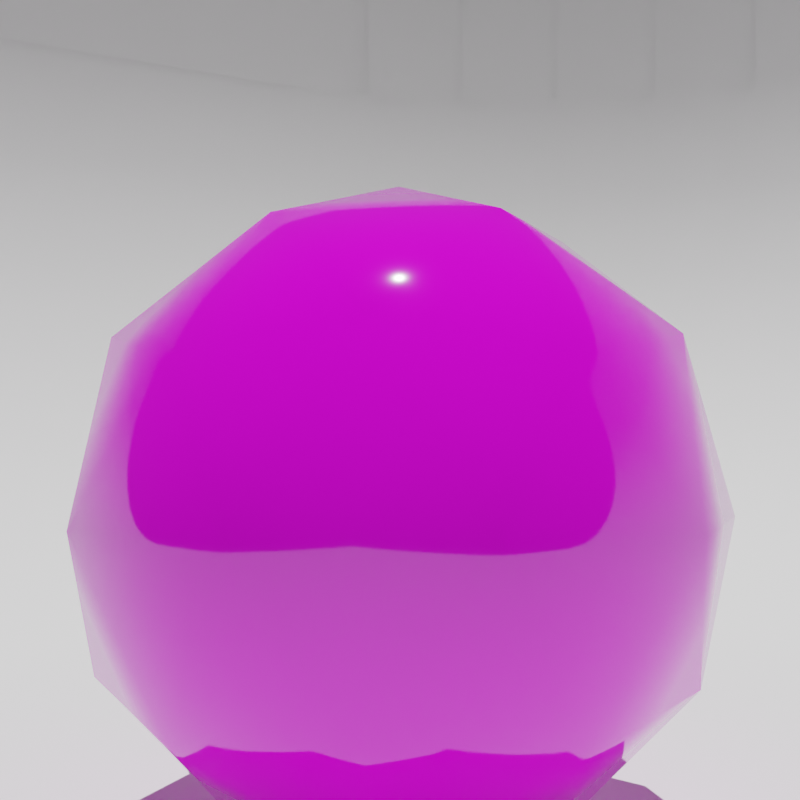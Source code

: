 # Source: Enemy_0.blend  (saved by Blender 2.83.19; exported with 4.5.12 LTS)
import bpy
from mathutils import Matrix  # noqa: F401  (used for matrix-valued properties, if any)

bpy.ops.wm.read_factory_settings(use_empty=True)
scene = bpy.context.scene
scene.name = 'Scene'

# ---- collections
col_collection = bpy.data.collections.new('Collection'); scene.collection.children.link(col_collection)

# ---- images (referenced by path relative to the original .blend; pixels are not part of the script)
import os
ASSET_DIR = os.environ.get("B2B_ASSET_DIR", "")  # directory of the original .blend (textures are referenced by path, not embedded)
HERE = os.path.dirname(os.path.abspath(__file__))  # packed textures are extracted next to this script under _unpacked/

def load_image(name, relpath, width, height, colorspace="sRGB"):
    """Load a texture the original file referenced (path relative to the .blend, or extracted next to this script)."""
    p = next((c for c in (os.path.join(HERE, relpath), os.path.join(ASSET_DIR, relpath)) if relpath and os.path.exists(c)), "")
    if p:
        img = bpy.data.images.load(p, check_existing=True)
        img.name = name
    else:  # same state as the original file: an image datablock whose file is absent (Cycles renders it pink)
        img = bpy.data.images.new(name, width, height)
        img.source = "FILE"
        img.filepath = "//" + (relpath or name)
    img.colorspace_settings.name = colorspace
    return img
img_colortexture_png_001 = load_image('colorTexture.png.001', 'colorTexture.png', 1024, 1024, 'sRGB')

# ---- materials (node trees are filled in below, after node groups)
mat_x = bpy.data.materials.new('材质')

# ---- material node trees
mat_x.use_nodes = True; mat_x.node_tree.nodes.clear()
_N = mat_x.node_tree.nodes; _L = mat_x.node_tree.links
n0 = _N.new('ShaderNodeBsdfPrincipled'); n0.name = 'Principled BSDF'; n0.location = (10, 300)
n0.distribution = 'GGX'
n0.subsurface_method = 'BURLEY'
n0.inputs[2].default_value = 0.05584
n0.inputs[3].default_value = 1.45
n0.inputs[13].default_value = 0.7961
n0.inputs[27].default_value = (0.0, 0.0, 0.0, 1.0)
n0.inputs[28].default_value = 1.0
n1 = _N.new('ShaderNodeOutputMaterial'); n1.name = 'Material Output'; n1.location = (300, 300)
n2 = _N.new('ShaderNodeTexImage'); n2.name = '图像纹理'; n2.location = (-364, 224)
n2.image = img_colortexture_png_001
_L.new(n0.outputs[0], n1.inputs[0])
_L.new(n2.outputs[0], n0.inputs[0])
n1.is_active_output = True

# ---- world
world_world = bpy.data.worlds.new('World'); scene.world = world_world
world_world.use_nodes = True; world_world.node_tree.nodes.clear()
_N = world_world.node_tree.nodes; _L = world_world.node_tree.links
n0 = _N.new('ShaderNodeOutputWorld'); n0.name = 'World Output'; n0.location = (300, 300)
n1 = _N.new('ShaderNodeBackground'); n1.name = 'Background'; n1.location = (10, 300)
n1.inputs[0].default_value = (0.05088, 0.05088, 0.05088, 1.0)
_L.new(n1.outputs[0], n0.inputs[0])
n0.is_active_output = True
world_world.color = (0.05088, 0.05088, 0.05088)
world_world.use_sun_shadow = False
world_world.sun_shadow_jitter_overblur = 0.0

# ---- cameras
cam_x = bpy.data.cameras.new('相机')

# ---- lights
light_x = bpy.data.lights.new('日光', 'SUN')
light_x.transmission_factor = 0.0
light_x.energy = 4.0
light_x.shadow_soft_size = 0.125

# ---- meshes
me_004 = bpy.data.meshes.new('平面.004')
me_004.from_pydata([(0.0, 0.0, -0.01618), (-2.08, -0.9261, 1.391), (-1.524, 1.692, 1.391), (1.138, 1.972, 1.391), (2.227, -0.4734, 1.391), (0.238, -2.264, 1.391), (-2.227, 0.4734, 3.668), (-0.238, 2.264, 3.668), (2.08, 0.9261, 3.668), (1.524, -1.692, 3.668), (-1.138, -1.972, 3.668), (0.0, 0.0, 5.075), (-0.8955, 0.9946, 0.364), (-1.223, -0.5444, 0.364), (-2.118, 0.4502, 1.191), (-1.083, -1.875, 1.191), (0.1399, -1.331, 0.364), (0.6692, 1.159, 0.364), (-0.2264, 2.154, 1.191), (1.309, -0.2783, 0.364), (1.978, 0.8808, 1.191), (1.449, -1.609, 1.191), (-1.892, -1.703, 2.53), (-0.5293, -2.49, 2.53), (-2.205, 1.273, 2.53), (-2.532, -0.2661, 2.53), (0.5293, 2.49, 2.53), (-1.035, 2.326, 2.53), (2.532, 0.2661, 2.53), (1.892, 1.703, 2.53), (1.035, -2.326, 2.53), (2.205, -1.273, 2.53), (-1.978, -0.8808, 3.868), (-1.449, 1.609, 3.868), (1.083, 1.875, 3.868), (2.118, -0.4502, 3.868), (0.2264, -2.154, 3.868), (-1.309, 0.2783, 4.695), (-0.6692, -1.159, 4.695), (-0.1399, 1.331, 4.695), (1.223, 0.5444, 4.695), (0.8955, -0.9946, 4.695)], [], [(0, 13, 12), (1, 13, 15), (0, 12, 17), (0, 17, 19), (0, 19, 16), (1, 15, 22), (2, 14, 24), (3, 18, 26), (4, 20, 28), (5, 21, 30), (1, 22, 25), (2, 24, 27), (3, 26, 29), (4, 28, 31), (5, 30, 23), (6, 32, 37), (7, 33, 39), (8, 34, 40), (9, 35, 41), (10, 36, 38), (38, 41, 11), (38, 36, 41), (36, 9, 41), (41, 40, 11), (41, 35, 40), (35, 8, 40), (40, 39, 11), (40, 34, 39), (34, 7, 39), (39, 37, 11), (39, 33, 37), (33, 6, 37), (37, 38, 11), (37, 32, 38), (32, 10, 38), (23, 36, 10), (23, 30, 36), (30, 9, 36), (31, 35, 9), (31, 28, 35), (28, 8, 35), (29, 34, 8), (29, 26, 34), (26, 7, 34), (27, 33, 7), (27, 24, 33), (24, 6, 33), (25, 32, 6), (25, 22, 32), (22, 10, 32), (30, 31, 9), (30, 21, 31), (21, 4, 31), (28, 29, 8), (28, 20, 29), (20, 3, 29), (26, 27, 7), (26, 18, 27), (18, 2, 27), (24, 25, 6), (24, 14, 25), (14, 1, 25), (22, 23, 10), (22, 15, 23), (15, 5, 23), (16, 21, 5), (16, 19, 21), (19, 4, 21), (19, 20, 4), (19, 17, 20), (17, 3, 20), (17, 18, 3), (17, 12, 18), (12, 2, 18), (15, 16, 5), (15, 13, 16), (13, 0, 16), (12, 14, 2), (12, 13, 14), (13, 1, 14)])
me_004.polygons.foreach_set('use_smooth', [True] * 80)
_uv = me_004.uv_layers.new(name='UV 贴图')
_uv.uv.foreach_set('vector', [0.577, 0.7237, 0.5731, 0.7303, 0.5808, 0.7303, 0.5693, 0.737, 0.5654, 0.7303, 0.5616, 0.737, 0.5153, 0.7237, 0.5115, 0.7303, 0.5192, 0.7303, 0.5307, 0.7237, 0.5269, 0.7303, 0.5346, 0.7303, 0.5461, 0.7237, 0.5423, 0.7303, 0.55, 0.7303, 0.5693, 0.737, 0.5616, 0.737, 0.5654, 0.7437, 0.5847, 0.737, 0.577, 0.737, 0.5808, 0.7437, 0.523, 0.737, 0.5153, 0.737, 0.5192, 0.7437, 0.5384, 0.737, 0.5307, 0.737, 0.5346, 0.7437, 0.5539, 0.737, 0.5461, 0.737, 0.55, 0.7437, 0.5693, 0.737, 0.5654, 0.7437, 0.5731, 0.7437, 0.5847, 0.737, 0.5808, 0.7437, 0.5885, 0.7437, 0.523, 0.737, 0.5192, 0.7437, 0.5269, 0.7437, 0.5384, 0.737, 0.5346, 0.7437, 0.5423, 0.7437, 0.5539, 0.737, 0.55, 0.7437, 0.5577, 0.7437, 0.577, 0.7504, 0.5693, 0.7504, 0.5731, 0.757, 0.5924, 0.7504, 0.5847, 0.7504, 0.5885, 0.757, 0.5307, 0.7504, 0.523, 0.7504, 0.5269, 0.757, 0.5461, 0.7504, 0.5384, 0.7504, 0.5423, 0.757, 0.5616, 0.7504, 0.5539, 0.7504, 0.5577, 0.757, 0.5577, 0.757, 0.55, 0.757, 0.5539, 0.7637, 0.5577, 0.757, 0.5539, 0.7504, 0.55, 0.757, 0.5539, 0.7504, 0.5461, 0.7504, 0.55, 0.757, 0.5423, 0.757, 0.5346, 0.757, 0.5384, 0.7637, 0.5423, 0.757, 0.5384, 0.7504, 0.5346, 0.757, 0.5384, 0.7504, 0.5307, 0.7504, 0.5346, 0.757, 0.5269, 0.757, 0.5192, 0.757, 0.523, 0.7637, 0.5269, 0.757, 0.523, 0.7504, 0.5192, 0.757, 0.523, 0.7504, 0.5153, 0.7504, 0.5192, 0.757, 0.5885, 0.757, 0.5808, 0.757, 0.5847, 0.7637, 0.5885, 0.757, 0.5847, 0.7504, 0.5808, 0.757, 0.5847, 0.7504, 0.577, 0.7504, 0.5808, 0.757, 0.5731, 0.757, 0.5654, 0.757, 0.5693, 0.7637, 0.5731, 0.757, 0.5693, 0.7504, 0.5654, 0.757, 0.5693, 0.7504, 0.5616, 0.7504, 0.5654, 0.757, 0.5577, 0.7437, 0.5539, 0.7504, 0.5616, 0.7504, 0.1452, 0.9449, 0.1375, 0.9449, 0.1414, 0.9516, 0.55, 0.7437, 0.5461, 0.7504, 0.5539, 0.7504, 0.5423, 0.7437, 0.5384, 0.7504, 0.5461, 0.7504, 0.5423, 0.7437, 0.5346, 0.7437, 0.5384, 0.7504, 0.5346, 0.7437, 0.5307, 0.7504, 0.5384, 0.7504, 0.5269, 0.7437, 0.523, 0.7504, 0.5307, 0.7504, 0.5269, 0.7437, 0.5192, 0.7437, 0.523, 0.7504, 0.5192, 0.7437, 0.5153, 0.7504, 0.523, 0.7504, 0.5885, 0.7437, 0.5847, 0.7504, 0.5924, 0.7504, 0.5885, 0.7437, 0.5808, 0.7437, 0.5847, 0.7504, 0.5808, 0.7437, 0.577, 0.7504, 0.5847, 0.7504, 0.5731, 0.7437, 0.5693, 0.7504, 0.577, 0.7504, 0.1606, 0.9449, 0.1529, 0.9449, 0.1568, 0.9516, 0.5654, 0.7437, 0.5616, 0.7504, 0.5693, 0.7504, 0.55, 0.7437, 0.5423, 0.7437, 0.5461, 0.7504, 0.55, 0.7437, 0.5461, 0.737, 0.5423, 0.7437, 0.5461, 0.737, 0.5384, 0.737, 0.5423, 0.7437, 0.5346, 0.7437, 0.5269, 0.7437, 0.5307, 0.7504, 0.5346, 0.7437, 0.5307, 0.737, 0.5269, 0.7437, 0.5307, 0.737, 0.523, 0.737, 0.5269, 0.7437, 0.5192, 0.7437, 0.5115, 0.7437, 0.5153, 0.7504, 0.5192, 0.7437, 0.5153, 0.737, 0.5115, 0.7437, 0.5153, 0.737, 0.5076, 0.737, 0.5115, 0.7437, 0.5808, 0.7437, 0.5731, 0.7437, 0.577, 0.7504, 0.5808, 0.7437, 0.577, 0.737, 0.5731, 0.7437, 0.577, 0.737, 0.5693, 0.737, 0.5731, 0.7437, 0.5654, 0.7437, 0.5577, 0.7437, 0.5616, 0.7504, 0.5654, 0.7437, 0.5616, 0.737, 0.5577, 0.7437, 0.5616, 0.737, 0.5539, 0.737, 0.5577, 0.7437, 0.55, 0.7303, 0.5461, 0.737, 0.5539, 0.737, 0.55, 0.7303, 0.5423, 0.7303, 0.5461, 0.737, 0.5423, 0.7303, 0.5384, 0.737, 0.5461, 0.737, 0.5346, 0.7303, 0.5307, 0.737, 0.5384, 0.737, 0.5346, 0.7303, 0.5269, 0.7303, 0.5307, 0.737, 0.5269, 0.7303, 0.523, 0.737, 0.5307, 0.737, 0.5192, 0.7303, 0.5153, 0.737, 0.523, 0.737, 0.5192, 0.7303, 0.5115, 0.7303, 0.5153, 0.737, 0.5115, 0.7303, 0.5076, 0.737, 0.5153, 0.737, 0.5616, 0.737, 0.5577, 0.7303, 0.5539, 0.737, 0.6341, 0.8483, 0.6379, 0.8416, 0.6302, 0.8416, 0.5654, 0.7303, 0.5616, 0.7237, 0.5577, 0.7303, 0.5808, 0.7303, 0.577, 0.737, 0.5847, 0.737, 0.5808, 0.7303, 0.5731, 0.7303, 0.577, 0.737, 0.5731, 0.7303, 0.5693, 0.737, 0.577, 0.737])
me_004.materials.append(mat_x)
me_004.use_remesh_fix_poles = True
me_004.use_remesh_preserve_attributes = False
me_004.use_mirror_vertex_groups = False
me_004.update()
me_x = bpy.data.meshes.new('平面')
me_x.from_pydata([(1.0, -1.0, 0.0), (-1.0, -1.0, 1.091), (1.0, 1.0, 1.091), (-0.4065, -1.0, 0.0), (-1.0, -1.0, 0.5935), (-0.5386, -1.0, 0.01488), (-0.664, -1.0, 0.05877), (-0.7766, -1.0, 0.1295), (-0.8705, -1.0, 0.2234), (-0.9412, -1.0, 0.336), (-0.9851, -1.0, 0.4614), (-1.0, 0.4065, 0.5935), (-0.4065, 0.4065, 0.0), (-0.4065, 1.0, 0.5935), (-0.9851, 0.4065, 0.4615), (-0.9413, 0.4065, 0.336), (-0.8705, 0.4065, 0.2235), (-0.9851, 0.5385, 0.5935), (-0.9675, 0.5428, 0.4558), (-0.9215, 0.5422, 0.3315), (-0.855, 0.5405, 0.2286), (-0.9413, 0.664, 0.5935), (-0.9212, 0.6684, 0.4566), (-0.8783, 0.661, 0.3387), (-0.8221, 0.6516, 0.2478), (-0.8705, 0.7765, 0.5935), (-0.8544, 0.772, 0.4591), (-0.822, 0.7523, 0.3483), (-0.783, 0.731, 0.269), (-0.4065, 0.5385, 0.01486), (-0.4065, 0.664, 0.05874), (-0.4065, 0.7765, 0.1295), (-0.5385, 0.4065, 0.01486), (-0.5428, 0.5442, 0.03249), (-0.5422, 0.6685, 0.0785), (-0.5405, 0.7714, 0.145), (-0.664, 0.4065, 0.05874), (-0.6684, 0.5434, 0.07877), (-0.661, 0.6613, 0.1217), (-0.6516, 0.7522, 0.1779), (-0.7765, 0.4065, 0.1295), (-0.772, 0.5409, 0.1456), (-0.7523, 0.6517, 0.178), (-0.731, 0.731, 0.217), (-0.5385, 0.9851, 0.5935), (-0.664, 0.9413, 0.5935), (-0.7765, 0.8705, 0.5935), (-0.4065, 0.9851, 0.4615), (-0.5442, 0.9675, 0.4572), (-0.6685, 0.9215, 0.4578), (-0.7714, 0.855, 0.4595), (-0.4065, 0.9413, 0.336), (-0.5434, 0.9212, 0.3316), (-0.6613, 0.8783, 0.339), (-0.7522, 0.8221, 0.3484), (-0.4065, 0.8705, 0.2235), (-0.5409, 0.8544, 0.228), (-0.6517, 0.822, 0.2477), (-0.731, 0.783, 0.269), (1.0, 1.0, 0.5935), (1.0, 0.4065, 0.0), (1.0, 0.9851, 0.4614), (1.0, 0.9412, 0.336), (1.0, 0.8705, 0.2234), (1.0, 0.7766, 0.1295), (1.0, 0.664, 0.05877), (1.0, 0.5386, 0.01488), (-1.0, 0.4065, 1.091), (-0.4065, 1.0, 1.091), (-0.9851, 0.5386, 1.091), (-0.9412, 0.664, 1.091), (-0.8705, 0.7766, 1.091), (-0.7766, 0.8705, 1.091), (-0.664, 0.9412, 1.091), (-0.5386, 0.9851, 1.091)], [], [(13, 59, 2, 68), (3, 0, 60, 12), (11, 14, 18, 17), (14, 15, 19, 18), (15, 16, 20, 19), (16, 40, 41, 20), (17, 18, 22, 21), (18, 19, 23, 22), (19, 20, 24, 23), (20, 41, 42, 24), (21, 22, 26, 25), (22, 23, 27, 26), (23, 24, 28, 27), (24, 42, 43, 28), (12, 29, 33, 32), (29, 30, 34, 33), (30, 31, 35, 34), (31, 55, 56, 35), (32, 33, 37, 36), (33, 34, 38, 37), (34, 35, 39, 38), (35, 56, 57, 39), (36, 37, 41, 40), (37, 38, 42, 41), (38, 39, 43, 42), (39, 57, 58, 43), (13, 44, 48, 47), (44, 45, 49, 48), (45, 46, 50, 49), (46, 25, 26, 50), (47, 48, 52, 51), (48, 49, 53, 52), (49, 50, 54, 53), (50, 26, 27, 54), (51, 52, 56, 55), (52, 53, 57, 56), (53, 54, 58, 57), (54, 27, 28, 58), (28, 43, 58), (11, 4, 10, 14), (14, 10, 9, 15), (15, 9, 8, 16), (16, 8, 7, 40), (40, 7, 6, 36), (36, 6, 5, 32), (32, 5, 3, 12), (59, 13, 47, 61), (61, 47, 51, 62), (62, 51, 55, 63), (63, 55, 31, 64), (64, 31, 30, 65), (65, 30, 29, 66), (66, 29, 12, 60), (67, 11, 17, 69), (69, 17, 21, 70), (70, 21, 25, 71), (71, 25, 46, 72), (72, 46, 45, 73), (73, 45, 44, 74), (74, 44, 13, 68), (4, 11, 67, 1)])
me_x.polygons.foreach_set('use_smooth', [True] * 61)
_uv = me_x.uv_layers.new(name='UV 贴图')
_uv.uv.foreach_set('vector', [0.2967, 1.0, 1.0, 1.0, 1.0, 1.0, 0.2967, 1.0, 0.2967, 0.0, 1.0, 0.0, 1.0, 0.7033, 0.2967, 0.7033, 0.0, 0.7033, 0.0, 0.7033, 0.0, 0.7714, 0.0, 0.7693, 0.0, 0.7033, 0.0, 0.7033, 0.0, 0.7711, 0.0, 0.7714, 0.0, 0.7033, 0.0, 0.7033, 0.0, 0.7702, 0.0, 0.7711, 0.0, 0.7033, 0.1117, 0.7033, 0.114, 0.7705, 0.0, 0.7702, 0.0, 0.7693, 0.0, 0.7714, 0.0, 0.8342, 0.0, 0.832, 0.0, 0.7714, 0.0, 0.7711, 0.0, 0.8305, 0.0, 0.8342, 0.0, 0.7711, 0.0, 0.7702, 0.0, 0.8258, 0.0, 0.8305, 0.0, 0.7702, 0.114, 0.7705, 0.1239, 0.8258, 0.0, 0.8258, 0.0, 0.832, 0.0, 0.8342, 0.0, 0.886, 0.0, 0.8883, 0.0, 0.8342, 0.0, 0.8305, 0.0, 0.8761, 0.0, 0.886, 0.0, 0.8305, 0.0, 0.8258, 0.0, 0.8655, 0.0, 0.8761, 0.0, 0.8258, 0.1239, 0.8258, 0.1345, 0.8655, 0.0, 0.8655, 0.2967, 0.7033, 0.2967, 0.7693, 0.2286, 0.7721, 0.2307, 0.7033, 0.2967, 0.7693, 0.2967, 0.832, 0.2289, 0.8342, 0.2286, 0.7721, 0.2967, 0.832, 0.2967, 0.8883, 0.2298, 0.8857, 0.2289, 0.8342, 0.2967, 0.8883, 0.2967, 1.0, 0.2295, 1.0, 0.2298, 0.8857, 0.2307, 0.7033, 0.2286, 0.7721, 0.1658, 0.7717, 0.168, 0.7033, 0.2286, 0.7721, 0.2289, 0.8342, 0.1695, 0.8307, 0.1658, 0.7717, 0.2289, 0.8342, 0.2298, 0.8857, 0.1742, 0.8761, 0.1695, 0.8307, 0.2298, 0.8857, 0.2295, 1.0, 0.1742, 1.0, 0.1742, 0.8761, 0.168, 0.7033, 0.1658, 0.7717, 0.114, 0.7705, 0.1117, 0.7033, 0.1658, 0.7717, 0.1695, 0.8307, 0.1239, 0.8258, 0.114, 0.7705, 0.1695, 0.8307, 0.1742, 0.8761, 0.1345, 0.8655, 0.1239, 0.8258, 0.1742, 0.8761, 0.1742, 1.0, 0.1345, 1.0, 0.1345, 0.8655, 0.2967, 1.0, 0.2307, 1.0, 0.2279, 1.0, 0.2967, 1.0, 0.2307, 1.0, 0.168, 1.0, 0.1658, 1.0, 0.2279, 1.0, 0.168, 1.0, 0.1117, 1.0, 0.1143, 1.0, 0.1658, 1.0, 0.1117, 1.0, 0.0, 0.8883, 0.0, 0.886, 0.1143, 1.0, 0.2967, 1.0, 0.2279, 1.0, 0.2283, 1.0, 0.2967, 1.0, 0.2279, 1.0, 0.1658, 1.0, 0.1693, 1.0, 0.2283, 1.0, 0.1658, 1.0, 0.1143, 1.0, 0.1239, 1.0, 0.1693, 1.0, 0.1143, 1.0, 0.0, 0.886, 0.0, 0.8761, 0.1239, 1.0, 0.2967, 1.0, 0.2283, 1.0, 0.2295, 1.0, 0.2967, 1.0, 0.2283, 1.0, 0.1693, 1.0, 0.1742, 1.0, 0.2295, 1.0, 0.1693, 1.0, 0.1239, 1.0, 0.1345, 1.0, 0.1742, 1.0, 0.1239, 1.0, 0.0, 0.8761, 0.0, 0.8655, 0.1345, 1.0, 0.0, 0.8655, 0.1345, 0.8655, 0.1345, 1.0, 0.0, 0.7033, 0.0, 0.0, 0.0, 0.0, 0.0, 0.7033, 0.0, 0.7033, 0.0, 0.0, 0.0, 0.0, 0.0, 0.7033, 0.0, 0.7033, 0.0, 0.0, 0.0, 0.0, 0.0, 0.7033, 0.0, 0.7033, 0.0, 0.0, 0.1117, 0.0, 0.1117, 0.7033, 0.1117, 0.7033, 0.1117, 0.0, 0.168, 0.0, 0.168, 0.7033, 0.168, 0.7033, 0.168, 0.0, 0.2307, 0.0, 0.2307, 0.7033, 0.2307, 0.7033, 0.2307, 0.0, 0.2967, 0.0, 0.2967, 0.7033, 1.0, 1.0, 0.2967, 1.0, 0.2967, 1.0, 1.0, 1.0, 1.0, 1.0, 0.2967, 1.0, 0.2967, 1.0, 1.0, 1.0, 1.0, 1.0, 0.2967, 1.0, 0.2967, 1.0, 1.0, 1.0, 1.0, 1.0, 0.2967, 1.0, 0.2967, 0.8883, 1.0, 0.8883, 1.0, 0.8883, 0.2967, 0.8883, 0.2967, 0.832, 1.0, 0.832, 1.0, 0.832, 0.2967, 0.832, 0.2967, 0.7693, 1.0, 0.7693, 1.0, 0.7693, 0.2967, 0.7693, 0.2967, 0.7033, 1.0, 0.7033, 0.0, 0.7033, 0.0, 0.7033, 0.0, 0.7693, 0.0, 0.7693, 0.0, 0.7693, 0.0, 0.7693, 0.0, 0.832, 0.0, 0.832, 0.0, 0.832, 0.0, 0.832, 0.0, 0.8883, 0.0, 0.8883, 0.0, 0.8883, 0.0, 0.8883, 0.1117, 1.0, 0.1117, 1.0, 0.1117, 1.0, 0.1117, 1.0, 0.168, 1.0, 0.168, 1.0, 0.168, 1.0, 0.168, 1.0, 0.2307, 1.0, 0.2307, 1.0, 0.2307, 1.0, 0.2307, 1.0, 0.2967, 1.0, 0.2967, 1.0, 0.0, 0.0, 0.0, 0.7033, 0.0, 0.7033, 0.0, 0.0])
me_x.use_remesh_fix_poles = True
me_x.use_remesh_preserve_attributes = False
me_x.use_mirror_vertex_groups = False
me_x.update()
arm_root = bpy.data.armatures.new('Root')  # bones are not reproduced

# ---- objects
ob_001 = bpy.data.objects.new('平面.001', me_004)
ob_x = bpy.data.objects.new('骨架', arm_root)
ob_x_1 = bpy.data.objects.new('相机', cam_x)
ob_x_2 = bpy.data.objects.new('日光', light_x)
ob_x_3 = bpy.data.objects.new('平面', me_x)

# ---- transforms, parenting, visibility, modifiers, constraints
ob_001.parent = ob_x
ob_001.location = (0.0, 0.0, -1.192e-07)
ob_001.rotation_euler = (0.0, 0.0, -4.189)
ob_001.scale = (0.3928, 0.3928, 0.3928)
ob_001.lineart.crease_threshold = 0.0
_vg = ob_001.vertex_groups.new(name='Root')
_vg = ob_001.vertex_groups.new(name='Body')
_vg.add([0, 1, 2, 3, 4, 5, 6, 7, 8, 9, 10, 11, 12, 13, 14, 15, 16, 17, 18, 19, 20, 21, 22, 23, 24, 25, 26, 27, 28, 29, 30, 31, 32, 33, 34, 35, 36, 37, 38, 39, 40, 41], 1.0, 'REPLACE')
_vg = ob_001.vertex_groups.new(name='Top')
_m = ob_001.modifiers.new('骨架', 'ARMATURE')
_m = ob_001.modifiers.new('骨架.001', 'ARMATURE')
_m.object = ob_x
ob_x.location = (0.0, 0.0, 0.0)
ob_x.show_in_front = True
ob_x.lineart.crease_threshold = 0.0
ob_x_1.location = (2.911, -1.733, 1.293)
ob_x_1.rotation_euler = (1.585, -9.905e-06, 1.033)
ob_x_1.lineart.crease_threshold = 0.0
ob_x_2.location = (0.0, 0.0, 0.0)
ob_x_2.lineart.crease_threshold = 0.0
ob_x_3.location = (0.0, 0.0, 0.0)
ob_x_3.scale = (8.446, 8.446, 8.446)
ob_x_3.lineart.crease_threshold = 0.0

# ---- collection membership
col_collection.objects.link(ob_001)
col_collection.objects.link(ob_x)
col_collection.objects.link(ob_x_1)
col_collection.objects.link(ob_x_2)
col_collection.objects.link(ob_x_3)

# ---- scene / render settings (as saved in the file)
scene.camera = ob_x_1
scene.frame_start = 1; scene.frame_end = 30; scene.frame_set(19)
scene.render.engine = 'CYCLES'
scene.render.resolution_x = 200
scene.render.resolution_y = 200
scene.cycles.use_denoising = False
scene.cycles.samples = 128
scene.cycles.sampling_pattern = 'TABULATED_SOBOL'
scene.cycles.use_adaptive_sampling = False
scene.cycles.use_light_tree = False
scene.view_settings.view_transform = 'Filmic'
bpy.context.view_layer.update()
